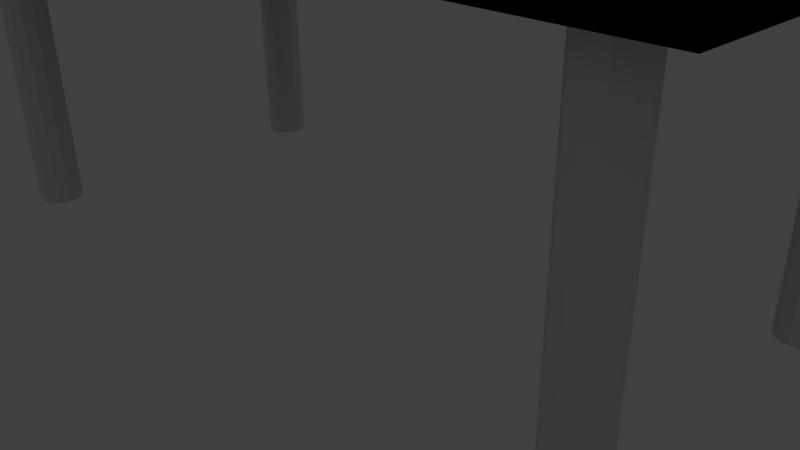 # Source: table_1.blend  (saved by Blender 2.77.0; exported with 4.5.12 LTS)
import bpy
from mathutils import Matrix  # noqa: F401  (used for matrix-valued properties, if any)

bpy.ops.wm.read_factory_settings(use_empty=True)
scene = bpy.context.scene
scene.name = 'Scene'

# ---- collections
col_collection_1 = bpy.data.collections.new('Collection 1'); scene.collection.children.link(col_collection_1)

# ---- world
world_world = bpy.data.worlds.new('World'); scene.world = world_world
world_world.color = (0.05088, 0.05088, 0.05088)
world_world.use_sun_shadow = False
world_world.sun_shadow_jitter_overblur = 0.0
world_world.cycles.sampling_method = 'MANUAL'

# ---- cameras
cam_camera = bpy.data.cameras.new('Camera')
cam_camera.clip_end = 100.0
cam_camera.lens = 35.0
cam_camera.sensor_width = 32.0
cam_camera.sensor_height = 18.0
cam_camera.ortho_scale = 7.314
cam_camera.dof.focus_distance = 0.0
cam_camera.dof.aperture_fstop = 128.0

# ---- lights
light_lamp = bpy.data.lights.new('Lamp', 'POINT')
light_lamp.transmission_factor = 0.0
light_lamp.cutoff_distance = 30.0
light_lamp.energy = 100.0
light_lamp.shadow_buffer_clip_start = 1.001
light_lamp.shadow_soft_size = 0.1
light_lamp.shadow_maximum_resolution = 0.006
light_lamp.use_absolute_resolution = True

# ---- meshes
me_circle = bpy.data.meshes.new('Circle')
me_circle.from_pydata([(15.5, -5.971, 0.0), (15.0, -6.105, 0.0), (14.64, -6.471, 0.0), (14.5, -6.971, 0.0), (14.64, -7.471, 0.0), (15.0, -7.837, 0.0), (15.5, -7.971, 0.0), (16.0, -7.837, 0.0), (16.37, -7.471, 0.0), (16.5, -6.971, 0.0), (16.37, -6.471, 0.0), (16.0, -6.105, 0.0), (15.5, -5.971, 2.904), (15.0, -6.105, 2.904), (14.64, -6.471, 2.904), (14.5, -6.971, 2.904), (14.64, -7.471, 2.904), (15.0, -7.837, 2.904), (15.5, -7.971, 2.904), (16.0, -7.837, 2.904), (16.37, -7.471, 2.904), (16.5, -6.971, 2.904), (16.37, -6.471, 2.904), (16.0, -6.105, 2.904), (-18.46, -9.184, 2.858), (18.46, -9.184, 2.858), (-18.46, 9.184, 2.858), (18.46, 9.184, 2.858), (-18.46, -9.184, 2.995), (18.46, -9.184, 2.995), (-18.46, 9.184, 2.995), (18.46, 9.184, 2.995)], [], [(1, 13, 12, 0), (8, 20, 19, 7), (5, 17, 16, 4), (0, 12, 23, 11), (2, 14, 13, 1), (9, 21, 20, 8), (6, 18, 17, 5), (3, 15, 14, 2), (10, 22, 21, 9), (7, 19, 18, 6), (4, 16, 15, 3), (11, 23, 22, 10), (24, 26, 27, 25), (28, 29, 31, 30), (25, 27, 31, 29), (26, 24, 28, 30), (27, 26, 30, 31), (24, 25, 29, 28)])
me_circle.use_remesh_preserve_volume = False
me_circle.use_remesh_preserve_attributes = False
me_circle.use_mirror_vertex_groups = False
me_circle.update()

# ---- objects
ob_table = bpy.data.objects.new('table', me_circle)
ob_lamp = bpy.data.objects.new('Lamp', light_lamp)
ob_camera = bpy.data.objects.new('Camera', cam_camera)

# ---- transforms, parenting, visibility, modifiers, constraints
ob_table.location = (0.0, -1.192e-07, 0.0)
ob_table.scale = (0.2983, 0.2983, 1.477)
ob_table.lineart.crease_threshold = 0.0
_m = ob_table.modifiers.new('Mirror', 'MIRROR')
_m.use_axis = (True, True, False)
ob_lamp.location = (4.076, 1.005, 5.904)
ob_lamp.rotation_euler = (0.6503, 0.05522, 1.866)
ob_lamp.lock_rotations_4d = False
ob_lamp.empty_display_type = 'ARROWS'
ob_lamp.color = (0.0, 0.0, 0.0, 0.0)
ob_lamp.lineart.crease_threshold = 0.0
ob_camera.location = (7.481, -6.508, 5.344)
ob_camera.rotation_euler = (1.109, 0.01082, 0.8149)
ob_camera.lock_rotations_4d = False
ob_camera.empty_display_type = 'ARROWS'
ob_camera.color = (0.0, 0.0, 0.0, 0.0)
ob_camera.display_type = 'WIRE'
ob_camera.lineart.crease_threshold = 0.0

# ---- collection membership
col_collection_1.objects.link(ob_table)
col_collection_1.objects.link(ob_lamp)
col_collection_1.objects.link(ob_camera)

# ---- scene / render settings (as saved in the file)
scene.camera = ob_camera
scene.frame_start = 1; scene.frame_end = 250; scene.frame_set(1)
scene.render.engine = 'BLENDER_EEVEE_NEXT'
scene.render.resolution_percentage = 50
scene.render.dither_intensity = 0.0
scene.cycles.use_denoising = False
scene.cycles.samples = 128
scene.cycles.sampling_pattern = 'TABULATED_SOBOL'
scene.cycles.light_sampling_threshold = 0.0
scene.cycles.use_adaptive_sampling = False
scene.cycles.use_light_tree = False
scene.cycles.blur_glossy = 0.0
scene.cycles.sample_clamp_indirect = 0.0
scene.view_settings.view_transform = 'Standard'
bpy.context.view_layer.update()
